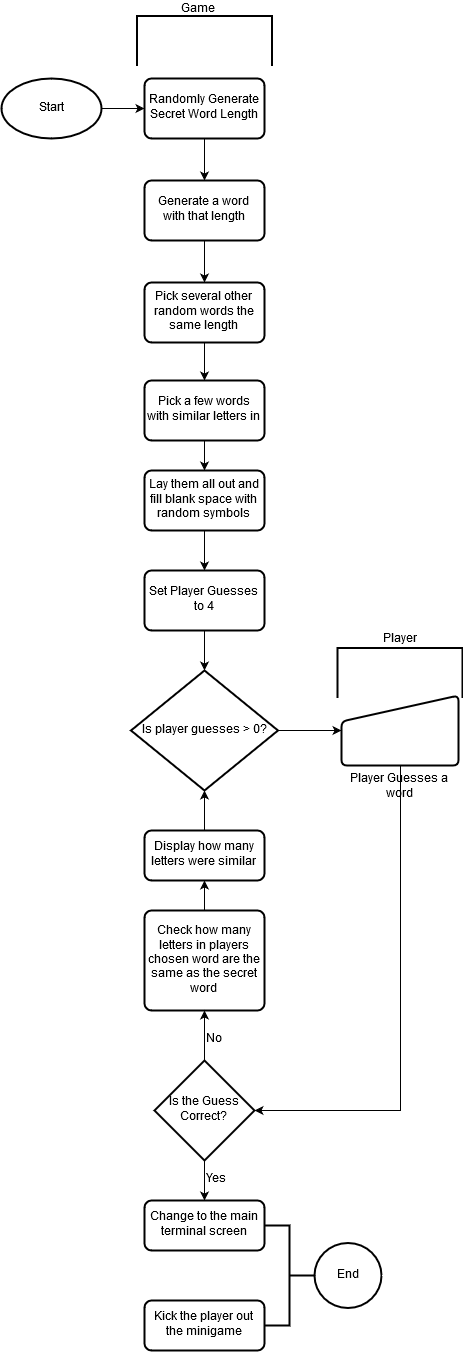

The diagram above was exported from draw.io. Its source (the exported page's mxGraphModel, read from the mxfile embedded in the PNG):
<mxGraphModel dx="1408" dy="754" grid="1" gridSize="10" guides="1" tooltips="1" connect="1" arrows="1" fold="1" page="1" pageScale="1" pageWidth="850" pageHeight="1100" math="0" shadow="0">
  <root>
    <mxCell id="0" />
    <mxCell id="1" parent="0" />
    <mxCell id="gD1d1TvD51l1c-2hTJnq-8" value="" style="edgeStyle=orthogonalEdgeStyle;rounded=0;orthogonalLoop=1;jettySize=auto;html=1;" edge="1" parent="1" source="gD1d1TvD51l1c-2hTJnq-3" target="gD1d1TvD51l1c-2hTJnq-7">
      <mxGeometry relative="1" as="geometry" />
    </mxCell>
    <mxCell id="gD1d1TvD51l1c-2hTJnq-3" value="&lt;div&gt;Start&lt;/div&gt;" style="strokeWidth=2;html=1;shape=mxgraph.flowchart.start_1;whiteSpace=wrap;" vertex="1" parent="1">
      <mxGeometry x="30" y="88" width="100" height="60" as="geometry" />
    </mxCell>
    <mxCell id="gD1d1TvD51l1c-2hTJnq-4" value="" style="strokeWidth=2;html=1;shape=mxgraph.flowchart.annotation_1;align=left;pointerEvents=1;rotation=90;" vertex="1" parent="1">
      <mxGeometry x="208" y="-17" width="50" height="135" as="geometry" />
    </mxCell>
    <mxCell id="gD1d1TvD51l1c-2hTJnq-5" value="Game" style="text;html=1;resizable=0;points=[];autosize=1;align=left;verticalAlign=top;spacingTop=-4;" vertex="1" parent="1">
      <mxGeometry x="208" y="10" width="50" height="20" as="geometry" />
    </mxCell>
    <mxCell id="gD1d1TvD51l1c-2hTJnq-10" value="" style="edgeStyle=orthogonalEdgeStyle;rounded=0;orthogonalLoop=1;jettySize=auto;html=1;" edge="1" parent="1" source="gD1d1TvD51l1c-2hTJnq-7" target="gD1d1TvD51l1c-2hTJnq-9">
      <mxGeometry relative="1" as="geometry" />
    </mxCell>
    <mxCell id="gD1d1TvD51l1c-2hTJnq-7" value="Randomly Generate Secret Word Length" style="rounded=1;whiteSpace=wrap;html=1;absoluteArcSize=1;arcSize=14;strokeWidth=2;" vertex="1" parent="1">
      <mxGeometry x="173" y="88" width="120" height="60" as="geometry" />
    </mxCell>
    <mxCell id="gD1d1TvD51l1c-2hTJnq-12" value="" style="edgeStyle=orthogonalEdgeStyle;rounded=0;orthogonalLoop=1;jettySize=auto;html=1;" edge="1" parent="1" source="gD1d1TvD51l1c-2hTJnq-9" target="gD1d1TvD51l1c-2hTJnq-11">
      <mxGeometry relative="1" as="geometry" />
    </mxCell>
    <mxCell id="gD1d1TvD51l1c-2hTJnq-9" value="Generate a word with that length" style="rounded=1;whiteSpace=wrap;html=1;absoluteArcSize=1;arcSize=14;strokeWidth=2;" vertex="1" parent="1">
      <mxGeometry x="173" y="190" width="120" height="60" as="geometry" />
    </mxCell>
    <mxCell id="gD1d1TvD51l1c-2hTJnq-15" value="" style="edgeStyle=orthogonalEdgeStyle;rounded=0;orthogonalLoop=1;jettySize=auto;html=1;" edge="1" parent="1" source="gD1d1TvD51l1c-2hTJnq-11" target="gD1d1TvD51l1c-2hTJnq-14">
      <mxGeometry relative="1" as="geometry" />
    </mxCell>
    <mxCell id="gD1d1TvD51l1c-2hTJnq-11" value="Pick several other random words the same length" style="rounded=1;whiteSpace=wrap;html=1;absoluteArcSize=1;arcSize=14;strokeWidth=2;" vertex="1" parent="1">
      <mxGeometry x="173" y="292" width="120" height="60" as="geometry" />
    </mxCell>
    <mxCell id="gD1d1TvD51l1c-2hTJnq-17" value="" style="edgeStyle=orthogonalEdgeStyle;rounded=0;orthogonalLoop=1;jettySize=auto;html=1;" edge="1" parent="1" source="gD1d1TvD51l1c-2hTJnq-14" target="gD1d1TvD51l1c-2hTJnq-16">
      <mxGeometry relative="1" as="geometry" />
    </mxCell>
    <mxCell id="gD1d1TvD51l1c-2hTJnq-14" value="Pick a few words with similar letters in" style="rounded=1;whiteSpace=wrap;html=1;absoluteArcSize=1;arcSize=14;strokeWidth=2;" vertex="1" parent="1">
      <mxGeometry x="173" y="390" width="120" height="60" as="geometry" />
    </mxCell>
    <mxCell id="gD1d1TvD51l1c-2hTJnq-19" value="" style="edgeStyle=orthogonalEdgeStyle;rounded=0;orthogonalLoop=1;jettySize=auto;html=1;" edge="1" parent="1" source="gD1d1TvD51l1c-2hTJnq-16" target="gD1d1TvD51l1c-2hTJnq-18">
      <mxGeometry relative="1" as="geometry" />
    </mxCell>
    <mxCell id="gD1d1TvD51l1c-2hTJnq-16" value="Lay them all out and fill blank space with random symbols" style="rounded=1;whiteSpace=wrap;html=1;absoluteArcSize=1;arcSize=14;strokeWidth=2;" vertex="1" parent="1">
      <mxGeometry x="173" y="480" width="120" height="60" as="geometry" />
    </mxCell>
    <mxCell id="gD1d1TvD51l1c-2hTJnq-27" value="" style="edgeStyle=orthogonalEdgeStyle;rounded=0;orthogonalLoop=1;jettySize=auto;html=1;" edge="1" parent="1" source="gD1d1TvD51l1c-2hTJnq-18" target="gD1d1TvD51l1c-2hTJnq-26">
      <mxGeometry relative="1" as="geometry" />
    </mxCell>
    <mxCell id="gD1d1TvD51l1c-2hTJnq-18" value="Set Player Guesses to 4" style="rounded=1;whiteSpace=wrap;html=1;absoluteArcSize=1;arcSize=14;strokeWidth=2;" vertex="1" parent="1">
      <mxGeometry x="173" y="580" width="120" height="60" as="geometry" />
    </mxCell>
    <mxCell id="gD1d1TvD51l1c-2hTJnq-34" style="edgeStyle=orthogonalEdgeStyle;rounded=0;orthogonalLoop=1;jettySize=auto;html=1;exitX=0.5;exitY=1;exitDx=0;exitDy=0;entryX=1;entryY=0.5;entryDx=0;entryDy=0;entryPerimeter=0;" edge="1" parent="1" source="gD1d1TvD51l1c-2hTJnq-21" target="gD1d1TvD51l1c-2hTJnq-33">
      <mxGeometry relative="1" as="geometry" />
    </mxCell>
    <mxCell id="gD1d1TvD51l1c-2hTJnq-21" value="Player Guesses a word" style="verticalLabelPosition=bottom;verticalAlign=top;html=1;strokeWidth=2;shape=manualInput;whiteSpace=wrap;rounded=1;size=26;arcSize=11;" vertex="1" parent="1">
      <mxGeometry x="370" y="705" width="117" height="70" as="geometry" />
    </mxCell>
    <mxCell id="gD1d1TvD51l1c-2hTJnq-22" value="" style="strokeWidth=2;html=1;shape=mxgraph.flowchart.annotation_1;align=left;pointerEvents=1;rotation=90;" vertex="1" parent="1">
      <mxGeometry x="403.5" y="620" width="50" height="125" as="geometry" />
    </mxCell>
    <mxCell id="gD1d1TvD51l1c-2hTJnq-25" value="Player" style="text;html=1;resizable=0;points=[];autosize=1;align=left;verticalAlign=top;spacingTop=-4;" vertex="1" parent="1">
      <mxGeometry x="410" y="640" width="50" height="20" as="geometry" />
    </mxCell>
    <mxCell id="gD1d1TvD51l1c-2hTJnq-28" value="" style="edgeStyle=orthogonalEdgeStyle;rounded=0;orthogonalLoop=1;jettySize=auto;html=1;" edge="1" parent="1" source="gD1d1TvD51l1c-2hTJnq-26" target="gD1d1TvD51l1c-2hTJnq-21">
      <mxGeometry relative="1" as="geometry" />
    </mxCell>
    <mxCell id="gD1d1TvD51l1c-2hTJnq-26" value="Is player guesses &amp;gt; 0?" style="strokeWidth=2;html=1;shape=mxgraph.flowchart.decision;whiteSpace=wrap;" vertex="1" parent="1">
      <mxGeometry x="159.5" y="680" width="147" height="120" as="geometry" />
    </mxCell>
    <mxCell id="gD1d1TvD51l1c-2hTJnq-46" style="edgeStyle=orthogonalEdgeStyle;rounded=0;orthogonalLoop=1;jettySize=auto;html=1;exitX=0.5;exitY=0;exitDx=0;exitDy=0;entryX=0.5;entryY=1;entryDx=0;entryDy=0;" edge="1" parent="1" source="gD1d1TvD51l1c-2hTJnq-32" target="gD1d1TvD51l1c-2hTJnq-45">
      <mxGeometry relative="1" as="geometry" />
    </mxCell>
    <mxCell id="gD1d1TvD51l1c-2hTJnq-32" value="Check how many letters in players chosen word are the same as the secret word" style="rounded=1;whiteSpace=wrap;html=1;absoluteArcSize=1;arcSize=14;strokeWidth=2;" vertex="1" parent="1">
      <mxGeometry x="173" y="920" width="120" height="100" as="geometry" />
    </mxCell>
    <mxCell id="gD1d1TvD51l1c-2hTJnq-35" style="edgeStyle=orthogonalEdgeStyle;rounded=0;orthogonalLoop=1;jettySize=auto;html=1;exitX=0.5;exitY=0;exitDx=0;exitDy=0;exitPerimeter=0;entryX=0.5;entryY=1;entryDx=0;entryDy=0;" edge="1" parent="1" source="gD1d1TvD51l1c-2hTJnq-33" target="gD1d1TvD51l1c-2hTJnq-32">
      <mxGeometry relative="1" as="geometry" />
    </mxCell>
    <mxCell id="gD1d1TvD51l1c-2hTJnq-38" value="" style="edgeStyle=orthogonalEdgeStyle;rounded=0;orthogonalLoop=1;jettySize=auto;html=1;" edge="1" parent="1" source="gD1d1TvD51l1c-2hTJnq-33" target="gD1d1TvD51l1c-2hTJnq-37">
      <mxGeometry relative="1" as="geometry" />
    </mxCell>
    <mxCell id="gD1d1TvD51l1c-2hTJnq-33" value="Is the Guess Correct?" style="strokeWidth=2;html=1;shape=mxgraph.flowchart.decision;whiteSpace=wrap;" vertex="1" parent="1">
      <mxGeometry x="183" y="1070" width="100" height="100" as="geometry" />
    </mxCell>
    <mxCell id="gD1d1TvD51l1c-2hTJnq-36" value="No" style="text;html=1;resizable=0;points=[];autosize=1;align=left;verticalAlign=top;spacingTop=-4;" vertex="1" parent="1">
      <mxGeometry x="233" y="1040" width="30" height="20" as="geometry" />
    </mxCell>
    <mxCell id="gD1d1TvD51l1c-2hTJnq-37" value="Change to the main terminal screen" style="rounded=1;whiteSpace=wrap;html=1;absoluteArcSize=1;arcSize=14;strokeWidth=2;" vertex="1" parent="1">
      <mxGeometry x="173" y="1210" width="120" height="50" as="geometry" />
    </mxCell>
    <mxCell id="gD1d1TvD51l1c-2hTJnq-39" value="Yes" style="text;html=1;resizable=0;points=[];autosize=1;align=left;verticalAlign=top;spacingTop=-4;" vertex="1" parent="1">
      <mxGeometry x="233" y="1180" width="40" height="20" as="geometry" />
    </mxCell>
    <mxCell id="gD1d1TvD51l1c-2hTJnq-40" value="" style="strokeWidth=2;html=1;shape=mxgraph.flowchart.annotation_2;align=left;labelPosition=right;pointerEvents=1;rotation=180;" vertex="1" parent="1">
      <mxGeometry x="293" y="1235" width="50" height="100" as="geometry" />
    </mxCell>
    <mxCell id="gD1d1TvD51l1c-2hTJnq-43" value="Kick the player out the minigame" style="rounded=1;whiteSpace=wrap;html=1;absoluteArcSize=1;arcSize=14;strokeWidth=2;" vertex="1" parent="1">
      <mxGeometry x="173" y="1310" width="120" height="50" as="geometry" />
    </mxCell>
    <mxCell id="gD1d1TvD51l1c-2hTJnq-44" value="&lt;div&gt;End&lt;/div&gt;" style="strokeWidth=2;html=1;shape=mxgraph.flowchart.start_2;whiteSpace=wrap;" vertex="1" parent="1">
      <mxGeometry x="343" y="1252.5" width="67" height="65" as="geometry" />
    </mxCell>
    <mxCell id="gD1d1TvD51l1c-2hTJnq-49" value="" style="edgeStyle=orthogonalEdgeStyle;rounded=0;orthogonalLoop=1;jettySize=auto;html=1;" edge="1" parent="1" source="gD1d1TvD51l1c-2hTJnq-45" target="gD1d1TvD51l1c-2hTJnq-26">
      <mxGeometry relative="1" as="geometry" />
    </mxCell>
    <mxCell id="gD1d1TvD51l1c-2hTJnq-45" value="Display how many letters were similar" style="rounded=1;whiteSpace=wrap;html=1;absoluteArcSize=1;arcSize=14;strokeWidth=2;" vertex="1" parent="1">
      <mxGeometry x="173" y="840" width="120" height="50" as="geometry" />
    </mxCell>
  </root>
</mxGraphModel>